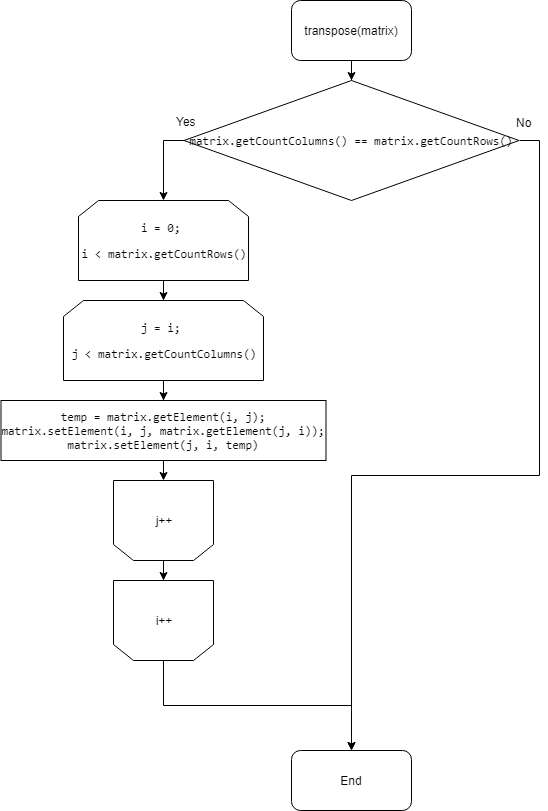

The diagram above was exported from draw.io. Its source (the exported page's mxGraphModel, read from the mxfile embedded in the PNG):
<mxGraphModel dx="1010" dy="582" grid="1" gridSize="10" guides="1" tooltips="1" connect="1" arrows="1" fold="1" page="1" pageScale="1" pageWidth="827" pageHeight="1169" math="0" shadow="0">
  <root>
    <mxCell id="0" />
    <mxCell id="1" parent="0" />
    <mxCell id="7qvJGKfnI7GrfUZxxNRG-5" style="edgeStyle=orthogonalEdgeStyle;rounded=0;orthogonalLoop=1;jettySize=auto;html=1;exitX=0.5;exitY=1;exitDx=0;exitDy=0;" edge="1" parent="1" source="7qvJGKfnI7GrfUZxxNRG-1" target="7qvJGKfnI7GrfUZxxNRG-3">
      <mxGeometry relative="1" as="geometry" />
    </mxCell>
    <mxCell id="7qvJGKfnI7GrfUZxxNRG-1" value="transpose(matrix)" style="rounded=1;whiteSpace=wrap;html=1;" vertex="1" parent="1">
      <mxGeometry x="353" width="120" height="60" as="geometry" />
    </mxCell>
    <mxCell id="7qvJGKfnI7GrfUZxxNRG-12" style="edgeStyle=orthogonalEdgeStyle;rounded=0;orthogonalLoop=1;jettySize=auto;html=1;exitX=0;exitY=0.5;exitDx=0;exitDy=0;entryX=0.5;entryY=0;entryDx=0;entryDy=0;" edge="1" parent="1" source="7qvJGKfnI7GrfUZxxNRG-3" target="7qvJGKfnI7GrfUZxxNRG-6">
      <mxGeometry relative="1" as="geometry" />
    </mxCell>
    <mxCell id="7qvJGKfnI7GrfUZxxNRG-20" style="edgeStyle=orthogonalEdgeStyle;rounded=0;orthogonalLoop=1;jettySize=auto;html=1;exitX=1;exitY=0.5;exitDx=0;exitDy=0;" edge="1" parent="1" source="7qvJGKfnI7GrfUZxxNRG-3" target="7qvJGKfnI7GrfUZxxNRG-11">
      <mxGeometry relative="1" as="geometry" />
    </mxCell>
    <mxCell id="7qvJGKfnI7GrfUZxxNRG-3" value="&lt;pre&gt;matrix.getCountColumns() == matrix.getCountRows()&lt;/pre&gt;" style="rhombus;whiteSpace=wrap;html=1;" vertex="1" parent="1">
      <mxGeometry x="245.5" y="80" width="335" height="120" as="geometry" />
    </mxCell>
    <mxCell id="7qvJGKfnI7GrfUZxxNRG-14" style="edgeStyle=orthogonalEdgeStyle;rounded=0;orthogonalLoop=1;jettySize=auto;html=1;exitX=0.5;exitY=1;exitDx=0;exitDy=0;" edge="1" parent="1" source="7qvJGKfnI7GrfUZxxNRG-6" target="7qvJGKfnI7GrfUZxxNRG-7">
      <mxGeometry relative="1" as="geometry" />
    </mxCell>
    <mxCell id="7qvJGKfnI7GrfUZxxNRG-6" value="&lt;pre&gt;i = &lt;span&gt;0&lt;/span&gt;&lt;span&gt;; &lt;/span&gt;&lt;/pre&gt;&lt;pre&gt;i &amp;lt; matrix.getCountRows()&lt;/pre&gt;" style="shape=loopLimit;whiteSpace=wrap;html=1;" vertex="1" parent="1">
      <mxGeometry x="140" y="200" width="170" height="80" as="geometry" />
    </mxCell>
    <mxCell id="7qvJGKfnI7GrfUZxxNRG-15" style="edgeStyle=orthogonalEdgeStyle;rounded=0;orthogonalLoop=1;jettySize=auto;html=1;exitX=0.5;exitY=1;exitDx=0;exitDy=0;" edge="1" parent="1" source="7qvJGKfnI7GrfUZxxNRG-7" target="7qvJGKfnI7GrfUZxxNRG-8">
      <mxGeometry relative="1" as="geometry" />
    </mxCell>
    <mxCell id="7qvJGKfnI7GrfUZxxNRG-7" value="&lt;pre&gt;j = i&lt;span&gt;; &lt;/span&gt;&lt;/pre&gt;&lt;pre&gt;j &amp;lt; matrix.getCountColumns()&lt;/pre&gt;" style="shape=loopLimit;whiteSpace=wrap;html=1;" vertex="1" parent="1">
      <mxGeometry x="125" y="300" width="200" height="80" as="geometry" />
    </mxCell>
    <mxCell id="7qvJGKfnI7GrfUZxxNRG-17" style="edgeStyle=orthogonalEdgeStyle;rounded=0;orthogonalLoop=1;jettySize=auto;html=1;exitX=0.5;exitY=1;exitDx=0;exitDy=0;entryX=0.5;entryY=1;entryDx=0;entryDy=0;" edge="1" parent="1" source="7qvJGKfnI7GrfUZxxNRG-8" target="7qvJGKfnI7GrfUZxxNRG-9">
      <mxGeometry relative="1" as="geometry" />
    </mxCell>
    <mxCell id="7qvJGKfnI7GrfUZxxNRG-8" value="&lt;pre&gt;temp = matrix.getElement(i&lt;span&gt;, &lt;/span&gt;j)&lt;span&gt;;&lt;br&gt;&lt;/span&gt;matrix.setElement(i&lt;span&gt;, &lt;/span&gt;j&lt;span&gt;, &lt;/span&gt;matrix.getElement(j&lt;span&gt;, &lt;/span&gt;i))&lt;span&gt;;&lt;br&gt;&lt;/span&gt;matrix.setElement(j&lt;span&gt;, &lt;/span&gt;i&lt;span&gt;, &lt;/span&gt;temp)&lt;/pre&gt;" style="rounded=0;whiteSpace=wrap;html=1;" vertex="1" parent="1">
      <mxGeometry x="62.5" y="400" width="325" height="60" as="geometry" />
    </mxCell>
    <mxCell id="7qvJGKfnI7GrfUZxxNRG-18" style="edgeStyle=orthogonalEdgeStyle;rounded=0;orthogonalLoop=1;jettySize=auto;html=1;exitX=0.5;exitY=0;exitDx=0;exitDy=0;" edge="1" parent="1" source="7qvJGKfnI7GrfUZxxNRG-9" target="7qvJGKfnI7GrfUZxxNRG-10">
      <mxGeometry relative="1" as="geometry" />
    </mxCell>
    <mxCell id="7qvJGKfnI7GrfUZxxNRG-9" value="j++" style="shape=loopLimit;whiteSpace=wrap;html=1;direction=west;" vertex="1" parent="1">
      <mxGeometry x="175" y="480" width="100" height="80" as="geometry" />
    </mxCell>
    <mxCell id="7qvJGKfnI7GrfUZxxNRG-19" style="edgeStyle=orthogonalEdgeStyle;rounded=0;orthogonalLoop=1;jettySize=auto;html=1;exitX=0.5;exitY=0;exitDx=0;exitDy=0;" edge="1" parent="1" source="7qvJGKfnI7GrfUZxxNRG-10" target="7qvJGKfnI7GrfUZxxNRG-11">
      <mxGeometry relative="1" as="geometry" />
    </mxCell>
    <mxCell id="7qvJGKfnI7GrfUZxxNRG-10" value="i++" style="shape=loopLimit;whiteSpace=wrap;html=1;direction=west;" vertex="1" parent="1">
      <mxGeometry x="175" y="580" width="100" height="80" as="geometry" />
    </mxCell>
    <mxCell id="7qvJGKfnI7GrfUZxxNRG-11" value="End" style="rounded=1;whiteSpace=wrap;html=1;" vertex="1" parent="1">
      <mxGeometry x="353" y="750" width="120" height="60" as="geometry" />
    </mxCell>
    <mxCell id="7qvJGKfnI7GrfUZxxNRG-13" value="Yes" style="text;html=1;resizable=0;points=[];autosize=1;align=left;verticalAlign=top;spacingTop=-4;" vertex="1" parent="1">
      <mxGeometry x="236" y="112" width="30" height="20" as="geometry" />
    </mxCell>
    <mxCell id="7qvJGKfnI7GrfUZxxNRG-21" value="No" style="text;html=1;resizable=0;points=[];autosize=1;align=left;verticalAlign=top;spacingTop=-4;" vertex="1" parent="1">
      <mxGeometry x="576" y="113" width="30" height="20" as="geometry" />
    </mxCell>
  </root>
</mxGraphModel>